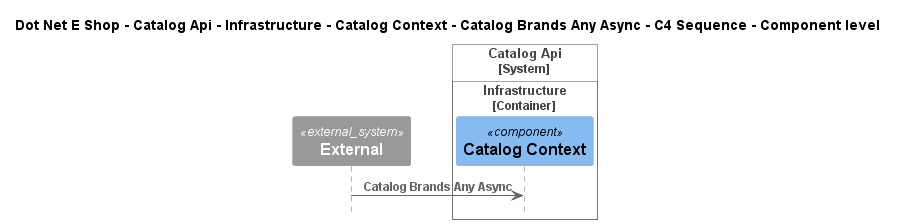

The diagram above was rendered by PlantUML. Its source (embedded in the PNG):
@startuml
!include ..\..\..\..\..\..\..\..\..\.c4s\C4_Sequence.puml

title Dot Net E Shop - Catalog Api - Infrastructure - Catalog Context - Catalog Brands Any Async - C4 Sequence - Component level

System_Ext(C4InterFlow.SoftwareSystems.ExternalSystem, "External", "")

System_Boundary(DotNetEShop.SoftwareSystems.CatalogApi, "Catalog Api")
    
Container_Boundary(DotNetEShop.SoftwareSystems.CatalogApi.Containers.Infrastructure, "Infrastructure")
    Component(DotNetEShop.SoftwareSystems.CatalogApi.Containers.Infrastructure.Components.CatalogContext, "Catalog Context", "", "")
Boundary_End()
Boundary_End()

Rel(C4InterFlow.SoftwareSystems.ExternalSystem, DotNetEShop.SoftwareSystems.CatalogApi.Containers.Infrastructure.Components.CatalogContext, "Catalog Brands Any Async")


@enduml